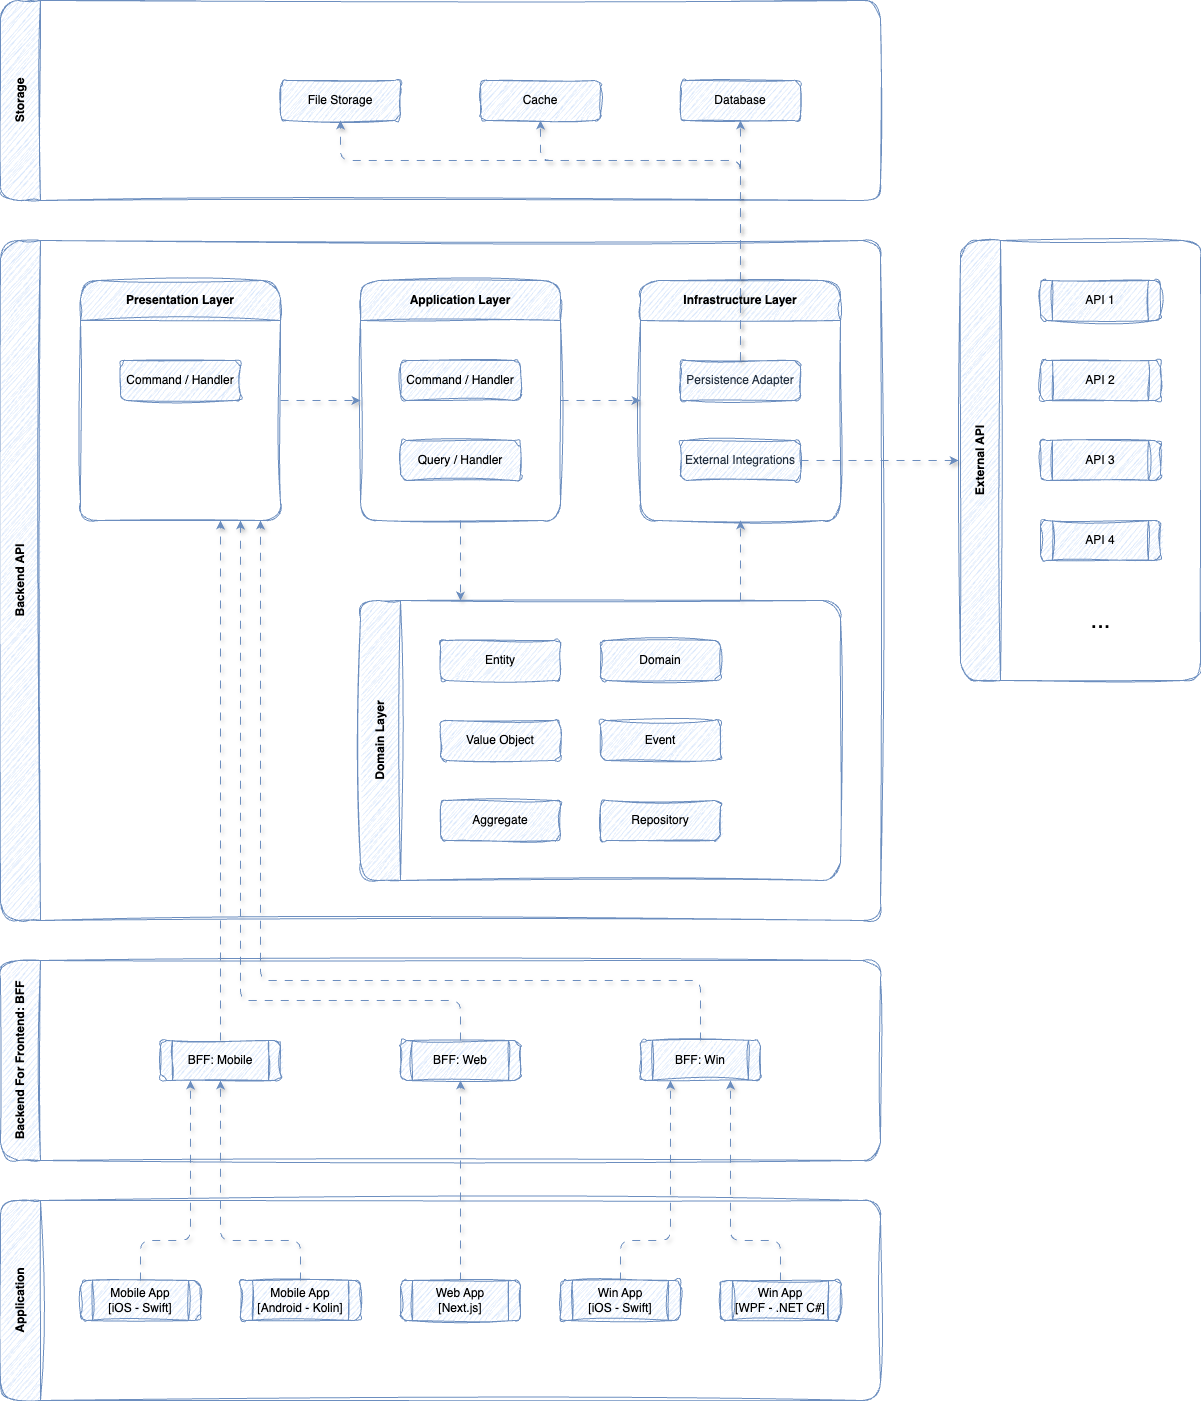

The diagram above was exported from draw.io. Its source (the exported page's mxGraphModel, read from the mxfile embedded in the PNG):
<mxGraphModel dx="957" dy="1373" grid="1" gridSize="10" guides="1" tooltips="1" connect="1" arrows="1" fold="1" page="0" pageScale="1" pageWidth="850" pageHeight="1100" math="0" shadow="0">
  <root>
    <mxCell id="0" />
    <mxCell id="1" parent="0" />
    <mxCell id="105" value="Backend API" style="swimlane;horizontal=0;whiteSpace=wrap;html=1;startSize=40;fillColor=#dae8fc;strokeColor=#6c8ebf;gradientColor=none;labelBackgroundColor=none;rounded=1;glass=0;shadow=0;sketch=1;curveFitting=1;jiggle=2;" parent="1" vertex="1">
      <mxGeometry x="80" y="-280" width="880" height="680" as="geometry" />
    </mxCell>
    <mxCell id="106" value="Infrastructure Layer" style="swimlane;whiteSpace=wrap;html=1;startSize=40;fillColor=#dae8fc;strokeColor=#6c8ebf;sketch=1;curveFitting=1;jiggle=2;rounded=1;" parent="105" vertex="1">
      <mxGeometry x="640" y="40" width="200" height="240" as="geometry" />
    </mxCell>
    <mxCell id="164" value="&lt;span style=&quot;color: rgb(35, 47, 62); text-wrap-mode: nowrap;&quot;&gt;Persistence Adapter&lt;/span&gt;" style="rounded=1;whiteSpace=wrap;html=1;fillColor=#dae8fc;strokeColor=#6c8ebf;sketch=1;curveFitting=1;jiggle=2;" parent="106" vertex="1">
      <mxGeometry x="40" y="80" width="120" height="40" as="geometry" />
    </mxCell>
    <mxCell id="165" value="&lt;span style=&quot;color: rgb(35, 47, 62); text-wrap-mode: nowrap;&quot;&gt;External Integrations&lt;/span&gt;" style="rounded=1;whiteSpace=wrap;html=1;fillColor=#dae8fc;strokeColor=#6c8ebf;sketch=1;curveFitting=1;jiggle=2;" parent="106" vertex="1">
      <mxGeometry x="40" y="160" width="120" height="40" as="geometry" />
    </mxCell>
    <mxCell id="110" style="edgeStyle=none;html=1;entryX=0;entryY=0.5;entryDx=0;entryDy=0;fillColor=#dae8fc;strokeColor=#6c8ebf;flowAnimation=1;shadow=1;" parent="105" target="108" edge="1">
      <mxGeometry relative="1" as="geometry">
        <mxPoint x="280" y="160" as="sourcePoint" />
      </mxGeometry>
    </mxCell>
    <mxCell id="107" value="Presentation Layer" style="swimlane;whiteSpace=wrap;html=1;startSize=40;fillColor=#dae8fc;strokeColor=#6c8ebf;sketch=1;curveFitting=1;jiggle=2;rounded=1;" parent="105" vertex="1">
      <mxGeometry x="80" y="40" width="200" height="240" as="geometry" />
    </mxCell>
    <mxCell id="179" value="Command / Handler" style="rounded=1;whiteSpace=wrap;html=1;fillColor=#dae8fc;strokeColor=#6c8ebf;sketch=1;curveFitting=1;jiggle=2;" parent="107" vertex="1">
      <mxGeometry x="40" y="80" width="120" height="40" as="geometry" />
    </mxCell>
    <mxCell id="113" style="edgeStyle=none;html=1;exitX=1;exitY=0.5;exitDx=0;exitDy=0;fillColor=#dae8fc;strokeColor=#6c8ebf;flowAnimation=1;shadow=1;" parent="105" source="108" edge="1">
      <mxGeometry relative="1" as="geometry">
        <mxPoint x="640" y="160" as="targetPoint" />
        <Array as="points" />
      </mxGeometry>
    </mxCell>
    <mxCell id="115" style="edgeStyle=none;html=1;exitX=0.5;exitY=1;exitDx=0;exitDy=0;fillColor=#dae8fc;strokeColor=#6c8ebf;flowAnimation=1;shadow=1;" parent="105" source="108" edge="1">
      <mxGeometry relative="1" as="geometry">
        <mxPoint x="460" y="360" as="targetPoint" />
      </mxGeometry>
    </mxCell>
    <mxCell id="108" value="Application Layer" style="swimlane;whiteSpace=wrap;html=1;startSize=40;fillColor=#dae8fc;strokeColor=#6c8ebf;sketch=1;curveFitting=1;jiggle=2;rounded=1;" parent="105" vertex="1">
      <mxGeometry x="360" y="40" width="200" height="240" as="geometry" />
    </mxCell>
    <mxCell id="151" value="Command / Handler" style="rounded=1;whiteSpace=wrap;html=1;fillColor=#dae8fc;strokeColor=#6c8ebf;sketch=1;curveFitting=1;jiggle=2;" parent="108" vertex="1">
      <mxGeometry x="40" y="80" width="120" height="40" as="geometry" />
    </mxCell>
    <mxCell id="163" value="&lt;span style=&quot;color: rgb(0, 0, 0);&quot;&gt;Query / Handler&lt;/span&gt;" style="rounded=1;whiteSpace=wrap;html=1;fillColor=#dae8fc;strokeColor=#6c8ebf;sketch=1;curveFitting=1;jiggle=2;" parent="108" vertex="1">
      <mxGeometry x="40" y="160" width="120" height="40" as="geometry" />
    </mxCell>
    <mxCell id="116" style="edgeStyle=none;html=1;entryX=0.5;entryY=1;entryDx=0;entryDy=0;fillColor=#dae8fc;strokeColor=#6c8ebf;flowAnimation=1;shadow=1;" parent="105" target="106" edge="1">
      <mxGeometry relative="1" as="geometry">
        <mxPoint x="740" y="360" as="sourcePoint" />
      </mxGeometry>
    </mxCell>
    <mxCell id="114" value="Domain Layer" style="swimlane;horizontal=0;whiteSpace=wrap;html=1;startSize=40;fillColor=#dae8fc;strokeColor=#6c8ebf;sketch=1;curveFitting=1;jiggle=2;rounded=1;" parent="105" vertex="1">
      <mxGeometry x="360" y="360" width="480" height="280" as="geometry" />
    </mxCell>
    <mxCell id="172" value="Entity" style="rounded=1;whiteSpace=wrap;html=1;fillColor=#dae8fc;strokeColor=#6c8ebf;sketch=1;curveFitting=1;jiggle=2;" parent="114" vertex="1">
      <mxGeometry x="80" y="40" width="120" height="40" as="geometry" />
    </mxCell>
    <mxCell id="173" value="Aggregate" style="rounded=1;whiteSpace=wrap;html=1;fillColor=#dae8fc;strokeColor=#6c8ebf;sketch=1;curveFitting=1;jiggle=2;" parent="114" vertex="1">
      <mxGeometry x="80" y="200" width="120" height="40" as="geometry" />
    </mxCell>
    <mxCell id="174" value="Value Object" style="rounded=1;whiteSpace=wrap;html=1;fillColor=#dae8fc;strokeColor=#6c8ebf;sketch=1;curveFitting=1;jiggle=2;" parent="114" vertex="1">
      <mxGeometry x="80" y="120" width="120" height="40" as="geometry" />
    </mxCell>
    <mxCell id="176" value="Domain" style="rounded=1;whiteSpace=wrap;html=1;fillColor=#dae8fc;strokeColor=#6c8ebf;sketch=1;curveFitting=1;jiggle=2;" parent="114" vertex="1">
      <mxGeometry x="240" y="40" width="120" height="40" as="geometry" />
    </mxCell>
    <mxCell id="177" value="Event" style="rounded=1;whiteSpace=wrap;html=1;fillColor=#dae8fc;strokeColor=#6c8ebf;sketch=1;curveFitting=1;jiggle=2;" parent="114" vertex="1">
      <mxGeometry x="240" y="120" width="120" height="40" as="geometry" />
    </mxCell>
    <mxCell id="178" value="Repository" style="rounded=1;whiteSpace=wrap;html=1;fillColor=#dae8fc;strokeColor=#6c8ebf;sketch=1;curveFitting=1;jiggle=2;" parent="114" vertex="1">
      <mxGeometry x="240" y="200" width="120" height="40" as="geometry" />
    </mxCell>
    <mxCell id="117" value="Storage" style="swimlane;horizontal=0;whiteSpace=wrap;html=1;startSize=40;fillColor=#dae8fc;strokeColor=#6c8ebf;gradientColor=none;sketch=1;curveFitting=1;jiggle=2;rounded=1;fillStyle=auto;" parent="1" vertex="1">
      <mxGeometry x="80" y="-520" width="880" height="200" as="geometry" />
    </mxCell>
    <mxCell id="180" value="File Storage" style="rounded=1;whiteSpace=wrap;html=1;fillColor=#dae8fc;strokeColor=#6c8ebf;sketch=1;curveFitting=1;jiggle=2;" parent="117" vertex="1">
      <mxGeometry x="280" y="80" width="120" height="40" as="geometry" />
    </mxCell>
    <mxCell id="181" value="Cache" style="rounded=1;whiteSpace=wrap;html=1;fillColor=#dae8fc;strokeColor=#6c8ebf;sketch=1;curveFitting=1;jiggle=2;" parent="117" vertex="1">
      <mxGeometry x="480" y="80" width="120" height="40" as="geometry" />
    </mxCell>
    <mxCell id="182" value="Database" style="rounded=1;whiteSpace=wrap;html=1;fillColor=#dae8fc;strokeColor=#6c8ebf;sketch=1;curveFitting=1;jiggle=2;" parent="117" vertex="1">
      <mxGeometry x="680" y="80" width="120" height="40" as="geometry" />
    </mxCell>
    <mxCell id="122" value="Backend For Frontend: BFF" style="swimlane;horizontal=0;whiteSpace=wrap;html=1;startSize=40;fillColor=#dae8fc;strokeColor=#6c8ebf;gradientColor=none;sketch=1;curveFitting=1;jiggle=2;rounded=1;" parent="1" vertex="1">
      <mxGeometry x="80" y="440" width="880" height="200" as="geometry" />
    </mxCell>
    <mxCell id="141" value="BFF: Web" style="shape=process;whiteSpace=wrap;html=1;backgroundOutline=1;fillColor=#dae8fc;strokeColor=#6c8ebf;sketch=1;curveFitting=1;jiggle=2;rounded=1;" parent="122" vertex="1">
      <mxGeometry x="400" y="80" width="120" height="40" as="geometry" />
    </mxCell>
    <mxCell id="147" value="BFF: Win" style="shape=process;whiteSpace=wrap;html=1;backgroundOutline=1;fillColor=#dae8fc;strokeColor=#6c8ebf;sketch=1;curveFitting=1;jiggle=2;rounded=1;" parent="122" vertex="1">
      <mxGeometry x="640" y="80" width="120" height="40" as="geometry" />
    </mxCell>
    <mxCell id="148" value="BFF: Mobile" style="shape=process;whiteSpace=wrap;html=1;backgroundOutline=1;fillColor=#dae8fc;strokeColor=#6c8ebf;sketch=1;curveFitting=1;jiggle=2;rounded=1;" parent="122" vertex="1">
      <mxGeometry x="160" y="80" width="120" height="40" as="geometry" />
    </mxCell>
    <mxCell id="127" style="edgeStyle=orthogonalEdgeStyle;html=1;exitX=0.5;exitY=0;exitDx=0;exitDy=0;fillColor=#dae8fc;strokeColor=#6c8ebf;flowAnimation=1;shadow=1;" parent="1" source="141" edge="1">
      <mxGeometry relative="1" as="geometry">
        <mxPoint x="540" y="520" as="sourcePoint" />
        <mxPoint x="320" as="targetPoint" />
        <Array as="points">
          <mxPoint x="540" y="480" />
          <mxPoint x="320" y="480" />
        </Array>
      </mxGeometry>
    </mxCell>
    <mxCell id="128" value="Application" style="swimlane;horizontal=0;whiteSpace=wrap;html=1;startSize=40;fillColor=#dae8fc;strokeColor=#6c8ebf;gradientColor=none;sketch=1;curveFitting=1;jiggle=2;rounded=1;" parent="1" vertex="1">
      <mxGeometry x="80" y="680" width="880" height="200" as="geometry" />
    </mxCell>
    <mxCell id="137" value="Win App&lt;br&gt;[iOS - Swift]" style="shape=process;whiteSpace=wrap;html=1;backgroundOutline=1;fillColor=#dae8fc;strokeColor=#6c8ebf;sketch=1;curveFitting=1;jiggle=2;rounded=1;" parent="128" vertex="1">
      <mxGeometry x="560" y="80" width="120" height="40" as="geometry" />
    </mxCell>
    <mxCell id="136" value="Web App&lt;br&gt;[Next.js]" style="shape=process;whiteSpace=wrap;html=1;backgroundOutline=1;fillColor=#dae8fc;strokeColor=#6c8ebf;sketch=1;curveFitting=1;jiggle=2;rounded=1;" parent="128" vertex="1">
      <mxGeometry x="400" y="80" width="120" height="40" as="geometry" />
    </mxCell>
    <mxCell id="135" value="Mobile App&lt;br&gt;[Android - Kolin]" style="shape=process;whiteSpace=wrap;html=1;backgroundOutline=1;fillColor=#dae8fc;strokeColor=#6c8ebf;sketch=1;curveFitting=1;jiggle=2;rounded=1;" parent="128" vertex="1">
      <mxGeometry x="240" y="80" width="120" height="40" as="geometry" />
    </mxCell>
    <mxCell id="143" value="Mobile App&lt;br&gt;[iOS - Swift]" style="shape=process;whiteSpace=wrap;html=1;backgroundOutline=1;fillColor=#dae8fc;strokeColor=#6c8ebf;sketch=1;curveFitting=1;jiggle=2;rounded=1;" parent="128" vertex="1">
      <mxGeometry x="80" y="80" width="120" height="40" as="geometry" />
    </mxCell>
    <mxCell id="145" value="Win App&lt;br&gt;[WPF - .NET C#]" style="shape=process;whiteSpace=wrap;html=1;backgroundOutline=1;fillColor=#dae8fc;strokeColor=#6c8ebf;sketch=1;curveFitting=1;jiggle=2;rounded=1;" parent="128" vertex="1">
      <mxGeometry x="720" y="80" width="120" height="40" as="geometry" />
    </mxCell>
    <mxCell id="138" style="edgeStyle=orthogonalEdgeStyle;html=1;exitX=0.5;exitY=0;exitDx=0;exitDy=0;entryX=0.5;entryY=1;entryDx=0;entryDy=0;fillColor=#dae8fc;strokeColor=#6c8ebf;flowAnimation=1;shadow=1;" parent="1" source="135" target="148" edge="1">
      <mxGeometry relative="1" as="geometry">
        <mxPoint x="540" y="720" as="targetPoint" />
        <Array as="points">
          <mxPoint x="380" y="720" />
          <mxPoint x="300" y="720" />
        </Array>
      </mxGeometry>
    </mxCell>
    <mxCell id="140" style="edgeStyle=orthogonalEdgeStyle;html=1;exitX=0.5;exitY=0;exitDx=0;exitDy=0;entryX=0.25;entryY=1;entryDx=0;entryDy=0;fillColor=#dae8fc;strokeColor=#6c8ebf;flowAnimation=1;shadow=1;" parent="1" source="137" target="147" edge="1">
      <mxGeometry relative="1" as="geometry">
        <mxPoint x="540" y="720" as="targetPoint" />
        <Array as="points">
          <mxPoint x="700" y="720" />
          <mxPoint x="750" y="720" />
        </Array>
      </mxGeometry>
    </mxCell>
    <mxCell id="142" style="edgeStyle=orthogonalEdgeStyle;html=1;exitX=0.5;exitY=0;exitDx=0;exitDy=0;entryX=0.5;entryY=1;entryDx=0;entryDy=0;fillColor=#dae8fc;strokeColor=#6c8ebf;flowAnimation=1;shadow=1;" parent="1" source="136" target="141" edge="1">
      <mxGeometry relative="1" as="geometry" />
    </mxCell>
    <mxCell id="144" style="edgeStyle=orthogonalEdgeStyle;html=1;exitX=0.5;exitY=0;exitDx=0;exitDy=0;entryX=0.25;entryY=1;entryDx=0;entryDy=0;fillColor=#dae8fc;strokeColor=#6c8ebf;flowAnimation=1;shadow=1;" parent="1" source="143" target="148" edge="1">
      <mxGeometry relative="1" as="geometry">
        <Array as="points">
          <mxPoint x="220" y="720" />
          <mxPoint x="270" y="720" />
        </Array>
      </mxGeometry>
    </mxCell>
    <mxCell id="146" style="edgeStyle=orthogonalEdgeStyle;html=1;exitX=0.5;exitY=0;exitDx=0;exitDy=0;entryX=0.75;entryY=1;entryDx=0;entryDy=0;fillColor=#dae8fc;strokeColor=#6c8ebf;flowAnimation=1;shadow=1;" parent="1" source="145" target="147" edge="1">
      <mxGeometry relative="1" as="geometry">
        <Array as="points">
          <mxPoint x="860" y="720" />
          <mxPoint x="810" y="720" />
        </Array>
      </mxGeometry>
    </mxCell>
    <mxCell id="149" style="edgeStyle=orthogonalEdgeStyle;html=1;exitX=0.5;exitY=0;exitDx=0;exitDy=0;fillColor=#dae8fc;strokeColor=#6c8ebf;flowAnimation=1;shadow=1;" parent="1" source="148" edge="1">
      <mxGeometry relative="1" as="geometry">
        <mxPoint x="300" as="targetPoint" />
        <Array as="points">
          <mxPoint x="300" y="240" />
          <mxPoint x="300" y="240" />
        </Array>
      </mxGeometry>
    </mxCell>
    <mxCell id="150" style="edgeStyle=orthogonalEdgeStyle;html=1;exitX=0.5;exitY=0;exitDx=0;exitDy=0;fillColor=#dae8fc;strokeColor=#6c8ebf;flowAnimation=1;shadow=1;" parent="1" source="147" edge="1">
      <mxGeometry relative="1" as="geometry">
        <mxPoint x="340" as="targetPoint" />
        <Array as="points">
          <mxPoint x="780" y="460" />
          <mxPoint x="340" y="460" />
        </Array>
      </mxGeometry>
    </mxCell>
    <mxCell id="166" value="External API" style="swimlane;horizontal=0;whiteSpace=wrap;html=1;startSize=40;fillColor=#dae8fc;strokeColor=#6c8ebf;sketch=1;curveFitting=1;jiggle=2;rounded=1;" parent="1" vertex="1">
      <mxGeometry x="1040" y="-280" width="240" height="440" as="geometry" />
    </mxCell>
    <mxCell id="169" value="API 1" style="shape=process;whiteSpace=wrap;html=1;backgroundOutline=1;fillColor=#dae8fc;strokeColor=#6c8ebf;sketch=1;curveFitting=1;jiggle=2;rounded=1;" parent="166" vertex="1">
      <mxGeometry x="80" y="40" width="120" height="40" as="geometry" />
    </mxCell>
    <mxCell id="185" value="API 2" style="shape=process;whiteSpace=wrap;html=1;backgroundOutline=1;fillColor=#dae8fc;strokeColor=#6c8ebf;sketch=1;curveFitting=1;jiggle=2;rounded=1;" parent="166" vertex="1">
      <mxGeometry x="80" y="120" width="120" height="40" as="geometry" />
    </mxCell>
    <mxCell id="186" value="API 3" style="shape=process;whiteSpace=wrap;html=1;backgroundOutline=1;fillColor=#dae8fc;strokeColor=#6c8ebf;sketch=1;curveFitting=1;jiggle=2;rounded=1;" parent="166" vertex="1">
      <mxGeometry x="80" y="200" width="120" height="40" as="geometry" />
    </mxCell>
    <mxCell id="187" value="API 4" style="shape=process;whiteSpace=wrap;html=1;backgroundOutline=1;fillColor=#dae8fc;strokeColor=#6c8ebf;sketch=1;curveFitting=1;jiggle=2;rounded=1;" parent="166" vertex="1">
      <mxGeometry x="80" y="280" width="120" height="40" as="geometry" />
    </mxCell>
    <mxCell id="188" value="..." style="text;html=1;align=center;verticalAlign=middle;resizable=0;points=[];autosize=1;strokeColor=none;fillColor=none;fontSize=24;" parent="166" vertex="1">
      <mxGeometry x="120" y="360" width="40" height="40" as="geometry" />
    </mxCell>
    <mxCell id="170" style="edgeStyle=orthogonalEdgeStyle;html=1;exitX=1;exitY=0.5;exitDx=0;exitDy=0;fillColor=#dae8fc;strokeColor=#6c8ebf;flowAnimation=1;shadow=1;" parent="1" source="165" edge="1">
      <mxGeometry relative="1" as="geometry">
        <mxPoint x="1038" y="-60" as="targetPoint" />
        <Array as="points">
          <mxPoint x="1020" y="-60" />
          <mxPoint x="1020" y="-60" />
        </Array>
      </mxGeometry>
    </mxCell>
    <mxCell id="121" style="edgeStyle=none;html=1;exitX=0.5;exitY=0;exitDx=0;exitDy=0;fillColor=#dae8fc;strokeColor=#6c8ebf;entryX=0.5;entryY=1;entryDx=0;entryDy=0;flowAnimation=1;shadow=1;" parent="1" source="164" target="182" edge="1">
      <mxGeometry relative="1" as="geometry">
        <mxPoint x="820" y="-320" as="targetPoint" />
      </mxGeometry>
    </mxCell>
    <mxCell id="183" style="edgeStyle=orthogonalEdgeStyle;html=1;exitX=0.5;exitY=0;exitDx=0;exitDy=0;entryX=0.5;entryY=1;entryDx=0;entryDy=0;fillColor=#dae8fc;strokeColor=#6c8ebf;flowAnimation=1;shadow=1;" parent="1" source="164" target="181" edge="1">
      <mxGeometry relative="1" as="geometry">
        <Array as="points">
          <mxPoint x="820" y="-360" />
          <mxPoint x="620" y="-360" />
        </Array>
      </mxGeometry>
    </mxCell>
    <mxCell id="184" style="edgeStyle=orthogonalEdgeStyle;html=1;exitX=0.5;exitY=0;exitDx=0;exitDy=0;entryX=0.5;entryY=1;entryDx=0;entryDy=0;fillColor=#dae8fc;strokeColor=#6c8ebf;flowAnimation=1;shadow=1;" parent="1" source="164" target="180" edge="1">
      <mxGeometry relative="1" as="geometry">
        <Array as="points">
          <mxPoint x="820" y="-360" />
          <mxPoint x="420" y="-360" />
        </Array>
      </mxGeometry>
    </mxCell>
  </root>
</mxGraphModel>